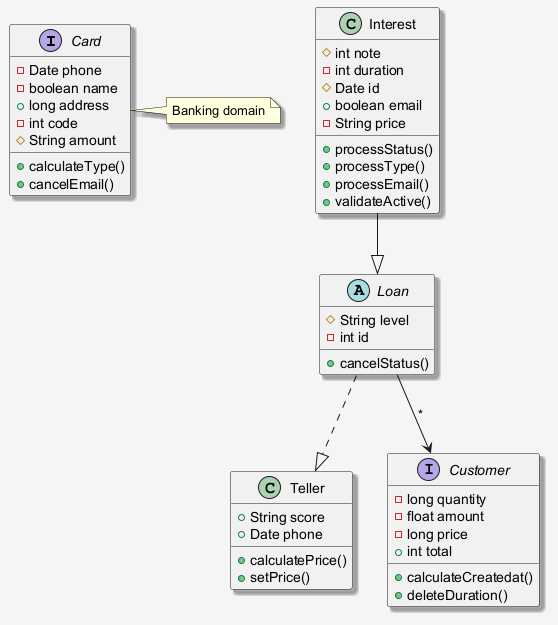

The diagram above was rendered by PlantUML. Its source (embedded in the PNG):
@startuml
skinparam shadowing false
skinparam backgroundColor #F5F5F5
skinparam shadowing true
interface Card {
  -Date phone
  -boolean name
  +long address
  -int code
  #String amount
  +calculateType()
  +cancelEmail()
}
class Teller {
  +String score
  +Date phone
  +calculatePrice()
  +setPrice()
}
interface Customer {
  -long quantity
  -float amount
  -long price
  +int total
  +calculateCreatedat()
  +deleteDuration()
}
class Interest {
  #int note
  -int duration
  #Date id
  +boolean email
  -String price
  +processStatus()
  +processType()
  +processEmail()
  +validateActive()
}
abstract class Loan {
  #String level
  -int id
  +cancelStatus()
}
Loan ..|> Teller
Interest --|> Loan
Loan --> Customer : "*"
note right of Card : Banking domain
@enduml